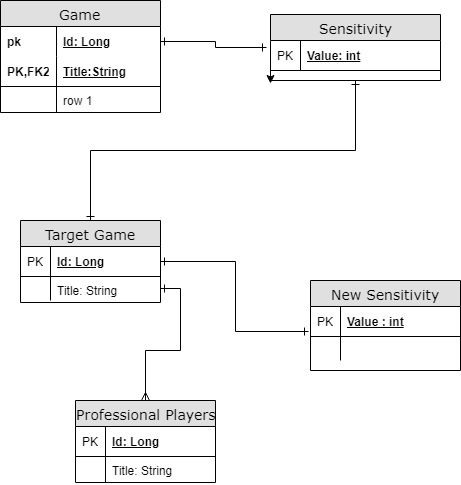

The diagram above was exported from draw.io. Its source (the exported page's mxGraphModel, read from the mxfile embedded in the PNG):
<mxGraphModel dx="1010" dy="582" grid="1" gridSize="10" guides="1" tooltips="1" connect="1" arrows="1" fold="1" page="1" pageScale="1" pageWidth="1100" pageHeight="850" background="#ffffff" math="0" shadow="0">
  <root>
    <mxCell id="0" />
    <mxCell id="1" parent="0" />
    <mxCell id="2e49270ec7c68f3f-1" value="Game" style="swimlane;html=1;fontStyle=0;childLayout=stackLayout;horizontal=1;startSize=26;fillColor=#e0e0e0;horizontalStack=0;resizeParent=1;resizeLast=0;collapsible=1;marginBottom=0;swimlaneFillColor=#ffffff;align=center;rounded=0;shadow=0;comic=0;labelBackgroundColor=none;strokeColor=#000000;strokeWidth=1;fontFamily=Verdana;fontSize=14;fontColor=#000000;" parent="1" vertex="1">
      <mxGeometry x="290" y="140" width="160" height="112" as="geometry" />
    </mxCell>
    <mxCell id="2e49270ec7c68f3f-2" value="Id: Long" style="shape=partialRectangle;top=0;left=0;right=0;bottom=0;html=1;align=left;verticalAlign=middle;fillColor=none;spacingLeft=60;spacingRight=4;whiteSpace=wrap;overflow=hidden;rotatable=0;points=[[0,0.5],[1,0.5]];portConstraint=eastwest;dropTarget=0;fontStyle=5;" parent="2e49270ec7c68f3f-1" vertex="1">
      <mxGeometry y="26" width="160" height="30" as="geometry" />
    </mxCell>
    <mxCell id="2e49270ec7c68f3f-3" value="pk" style="shape=partialRectangle;fontStyle=1;top=0;left=0;bottom=0;html=1;fillColor=none;align=left;verticalAlign=middle;spacingLeft=4;spacingRight=4;whiteSpace=wrap;overflow=hidden;rotatable=0;points=[];portConstraint=eastwest;part=1;" parent="2e49270ec7c68f3f-2" vertex="1" connectable="0">
      <mxGeometry width="56" height="30" as="geometry" />
    </mxCell>
    <mxCell id="2e49270ec7c68f3f-4" value="Title:String" style="shape=partialRectangle;top=0;left=0;right=0;bottom=1;html=1;align=left;verticalAlign=middle;fillColor=none;spacingLeft=60;spacingRight=4;whiteSpace=wrap;overflow=hidden;rotatable=0;points=[[0,0.5],[1,0.5]];portConstraint=eastwest;dropTarget=0;fontStyle=5;" parent="2e49270ec7c68f3f-1" vertex="1">
      <mxGeometry y="56" width="160" height="30" as="geometry" />
    </mxCell>
    <mxCell id="2e49270ec7c68f3f-5" value="PK,FK2" style="shape=partialRectangle;fontStyle=1;top=0;left=0;bottom=0;html=1;fillColor=none;align=left;verticalAlign=middle;spacingLeft=4;spacingRight=4;whiteSpace=wrap;overflow=hidden;rotatable=0;points=[];portConstraint=eastwest;part=1;" parent="2e49270ec7c68f3f-4" vertex="1" connectable="0">
      <mxGeometry width="56" height="30" as="geometry" />
    </mxCell>
    <mxCell id="2e49270ec7c68f3f-6" value="row 1" style="shape=partialRectangle;top=0;left=0;right=0;bottom=0;html=1;align=left;verticalAlign=top;fillColor=none;spacingLeft=60;spacingRight=4;whiteSpace=wrap;overflow=hidden;rotatable=0;points=[[0,0.5],[1,0.5]];portConstraint=eastwest;dropTarget=0;" parent="2e49270ec7c68f3f-1" vertex="1">
      <mxGeometry y="86" width="160" height="26" as="geometry" />
    </mxCell>
    <mxCell id="2e49270ec7c68f3f-7" value="" style="shape=partialRectangle;top=0;left=0;bottom=0;html=1;fillColor=none;align=left;verticalAlign=top;spacingLeft=4;spacingRight=4;whiteSpace=wrap;overflow=hidden;rotatable=0;points=[];portConstraint=eastwest;part=1;" parent="2e49270ec7c68f3f-6" vertex="1" connectable="0">
      <mxGeometry width="56" height="26" as="geometry" />
    </mxCell>
    <mxCell id="k8FTfkuxyYX0-35_XjBn-9" style="edgeStyle=orthogonalEdgeStyle;rounded=0;orthogonalLoop=1;jettySize=auto;html=1;exitX=0.5;exitY=1;exitDx=0;exitDy=0;entryX=0.5;entryY=0;entryDx=0;entryDy=0;startArrow=ERone;startFill=0;endArrow=ERone;endFill=0;" parent="1" source="2e49270ec7c68f3f-8" target="2e49270ec7c68f3f-19" edge="1">
      <mxGeometry relative="1" as="geometry" />
    </mxCell>
    <mxCell id="2e49270ec7c68f3f-8" value="Sensitivity" style="swimlane;html=1;fontStyle=0;childLayout=stackLayout;horizontal=1;startSize=26;fillColor=#e0e0e0;horizontalStack=0;resizeParent=1;resizeLast=0;collapsible=1;marginBottom=0;swimlaneFillColor=#ffffff;align=center;rounded=0;shadow=0;comic=0;labelBackgroundColor=none;strokeColor=#000000;strokeWidth=1;fontFamily=Verdana;fontSize=14;fontColor=#000000;swimlaneLine=1;" parent="1" vertex="1">
      <mxGeometry x="560" y="154" width="170" height="66" as="geometry" />
    </mxCell>
    <mxCell id="2e49270ec7c68f3f-9" value="Value: int" style="shape=partialRectangle;top=0;left=0;right=0;bottom=1;html=1;align=left;verticalAlign=middle;fillColor=none;spacingLeft=34;spacingRight=4;whiteSpace=wrap;overflow=hidden;rotatable=0;points=[[0,0.5],[1,0.5]];portConstraint=eastwest;dropTarget=0;fontStyle=5;" parent="2e49270ec7c68f3f-8" vertex="1">
      <mxGeometry y="26" width="170" height="30" as="geometry" />
    </mxCell>
    <mxCell id="2e49270ec7c68f3f-10" value="PK" style="shape=partialRectangle;top=0;left=0;bottom=0;html=1;fillColor=none;align=left;verticalAlign=middle;spacingLeft=4;spacingRight=4;whiteSpace=wrap;overflow=hidden;rotatable=0;points=[];portConstraint=eastwest;part=1;" parent="2e49270ec7c68f3f-9" vertex="1" connectable="0">
      <mxGeometry width="30" height="30" as="geometry" />
    </mxCell>
    <mxCell id="k8FTfkuxyYX0-35_XjBn-2" style="edgeStyle=orthogonalEdgeStyle;rounded=0;orthogonalLoop=1;jettySize=auto;html=1;exitX=0;exitY=0.5;exitDx=0;exitDy=0;entryX=0;entryY=0.5;entryDx=0;entryDy=0;" parent="2e49270ec7c68f3f-8" edge="1">
      <mxGeometry relative="1" as="geometry">
        <mxPoint y="61" as="sourcePoint" />
        <mxPoint y="69" as="targetPoint" />
      </mxGeometry>
    </mxCell>
    <mxCell id="2e49270ec7c68f3f-19" value="Target Game" style="swimlane;html=1;fontStyle=0;childLayout=stackLayout;horizontal=1;startSize=26;fillColor=#e0e0e0;horizontalStack=0;resizeParent=1;resizeLast=0;collapsible=1;marginBottom=0;swimlaneFillColor=#ffffff;align=center;rounded=0;shadow=0;comic=0;labelBackgroundColor=none;strokeColor=#000000;strokeWidth=1;fontFamily=Verdana;fontSize=14;fontColor=#000000;" parent="1" vertex="1">
      <mxGeometry x="310" y="360" width="140" height="82" as="geometry" />
    </mxCell>
    <mxCell id="2e49270ec7c68f3f-20" value="Id: Long" style="shape=partialRectangle;top=0;left=0;right=0;bottom=1;html=1;align=left;verticalAlign=middle;fillColor=none;spacingLeft=34;spacingRight=4;whiteSpace=wrap;overflow=hidden;rotatable=0;points=[[0,0.5],[1,0.5]];portConstraint=eastwest;dropTarget=0;fontStyle=5;" parent="2e49270ec7c68f3f-19" vertex="1">
      <mxGeometry y="26" width="140" height="30" as="geometry" />
    </mxCell>
    <mxCell id="2e49270ec7c68f3f-21" value="PK" style="shape=partialRectangle;top=0;left=0;bottom=0;html=1;fillColor=none;align=left;verticalAlign=middle;spacingLeft=4;spacingRight=4;whiteSpace=wrap;overflow=hidden;rotatable=0;points=[];portConstraint=eastwest;part=1;" parent="2e49270ec7c68f3f-20" vertex="1" connectable="0">
      <mxGeometry width="30" height="30" as="geometry" />
    </mxCell>
    <mxCell id="2e49270ec7c68f3f-22" value="Title: String" style="shape=partialRectangle;top=0;left=0;right=0;bottom=0;html=1;align=left;verticalAlign=top;fillColor=none;spacingLeft=34;spacingRight=4;whiteSpace=wrap;overflow=hidden;rotatable=0;points=[[0,0.5],[1,0.5]];portConstraint=eastwest;dropTarget=0;" parent="2e49270ec7c68f3f-19" vertex="1">
      <mxGeometry y="56" width="140" height="24" as="geometry" />
    </mxCell>
    <mxCell id="2e49270ec7c68f3f-23" value="" style="shape=partialRectangle;top=0;left=0;bottom=0;html=1;fillColor=none;align=left;verticalAlign=top;spacingLeft=4;spacingRight=4;whiteSpace=wrap;overflow=hidden;rotatable=0;points=[];portConstraint=eastwest;part=1;" parent="2e49270ec7c68f3f-22" vertex="1" connectable="0">
      <mxGeometry width="30" height="24" as="geometry" />
    </mxCell>
    <mxCell id="k8FTfkuxyYX0-35_XjBn-6" style="edgeStyle=orthogonalEdgeStyle;rounded=0;orthogonalLoop=1;jettySize=auto;html=1;entryX=-0.022;entryY=0.233;entryDx=0;entryDy=0;entryPerimeter=0;startArrow=ERone;startFill=0;endArrow=ERone;endFill=0;" parent="1" source="2e49270ec7c68f3f-2" target="2e49270ec7c68f3f-9" edge="1">
      <mxGeometry relative="1" as="geometry" />
    </mxCell>
    <mxCell id="k8FTfkuxyYX0-35_XjBn-10" value="New Sensitivity" style="swimlane;html=1;fontStyle=0;childLayout=stackLayout;horizontal=1;startSize=26;fillColor=#e0e0e0;horizontalStack=0;resizeParent=1;resizeLast=0;collapsible=1;marginBottom=0;swimlaneFillColor=#ffffff;align=center;rounded=0;shadow=0;comic=0;labelBackgroundColor=none;strokeColor=#000000;strokeWidth=1;fontFamily=Verdana;fontSize=14;fontColor=#000000;" parent="1" vertex="1">
      <mxGeometry x="600" y="420" width="150" height="90" as="geometry" />
    </mxCell>
    <mxCell id="k8FTfkuxyYX0-35_XjBn-11" value="Value : int" style="shape=partialRectangle;top=0;left=0;right=0;bottom=1;html=1;align=left;verticalAlign=middle;fillColor=none;spacingLeft=34;spacingRight=4;whiteSpace=wrap;overflow=hidden;rotatable=0;points=[[0,0.5],[1,0.5]];portConstraint=eastwest;dropTarget=0;fontStyle=5;" parent="k8FTfkuxyYX0-35_XjBn-10" vertex="1">
      <mxGeometry y="26" width="150" height="30" as="geometry" />
    </mxCell>
    <mxCell id="k8FTfkuxyYX0-35_XjBn-12" value="PK" style="shape=partialRectangle;top=0;left=0;bottom=0;html=1;fillColor=none;align=left;verticalAlign=middle;spacingLeft=4;spacingRight=4;whiteSpace=wrap;overflow=hidden;rotatable=0;points=[];portConstraint=eastwest;part=1;" parent="k8FTfkuxyYX0-35_XjBn-11" vertex="1" connectable="0">
      <mxGeometry width="30" height="30" as="geometry" />
    </mxCell>
    <mxCell id="k8FTfkuxyYX0-35_XjBn-13" value="" style="shape=partialRectangle;top=0;left=0;right=0;bottom=0;html=1;align=left;verticalAlign=top;fillColor=none;spacingLeft=34;spacingRight=4;whiteSpace=wrap;overflow=hidden;rotatable=0;points=[[0,0.5],[1,0.5]];portConstraint=eastwest;dropTarget=0;" parent="k8FTfkuxyYX0-35_XjBn-10" vertex="1">
      <mxGeometry y="56" width="150" height="24" as="geometry" />
    </mxCell>
    <mxCell id="k8FTfkuxyYX0-35_XjBn-14" value="" style="shape=partialRectangle;top=0;left=0;bottom=0;html=1;fillColor=none;align=left;verticalAlign=top;spacingLeft=4;spacingRight=4;whiteSpace=wrap;overflow=hidden;rotatable=0;points=[];portConstraint=eastwest;part=1;" parent="k8FTfkuxyYX0-35_XjBn-13" vertex="1" connectable="0">
      <mxGeometry width="30" height="24" as="geometry" />
    </mxCell>
    <mxCell id="k8FTfkuxyYX0-35_XjBn-15" style="edgeStyle=orthogonalEdgeStyle;rounded=0;orthogonalLoop=1;jettySize=auto;html=1;entryX=-0.016;entryY=0.833;entryDx=0;entryDy=0;entryPerimeter=0;startArrow=ERone;startFill=0;endArrow=ERone;endFill=0;" parent="1" source="2e49270ec7c68f3f-20" target="k8FTfkuxyYX0-35_XjBn-11" edge="1">
      <mxGeometry relative="1" as="geometry" />
    </mxCell>
    <mxCell id="k8FTfkuxyYX0-35_XjBn-16" value="Professional Players" style="swimlane;html=1;fontStyle=0;childLayout=stackLayout;horizontal=1;startSize=26;fillColor=#e0e0e0;horizontalStack=0;resizeParent=1;resizeLast=0;collapsible=1;marginBottom=0;swimlaneFillColor=#ffffff;align=center;rounded=0;shadow=0;comic=0;labelBackgroundColor=none;strokeColor=#000000;strokeWidth=1;fontFamily=Verdana;fontSize=14;fontColor=#000000;" parent="1" vertex="1">
      <mxGeometry x="365" y="540" width="140" height="82" as="geometry" />
    </mxCell>
    <mxCell id="k8FTfkuxyYX0-35_XjBn-17" value="Id: Long" style="shape=partialRectangle;top=0;left=0;right=0;bottom=1;html=1;align=left;verticalAlign=middle;fillColor=none;spacingLeft=34;spacingRight=4;whiteSpace=wrap;overflow=hidden;rotatable=0;points=[[0,0.5],[1,0.5]];portConstraint=eastwest;dropTarget=0;fontStyle=5;" parent="k8FTfkuxyYX0-35_XjBn-16" vertex="1">
      <mxGeometry y="26" width="140" height="30" as="geometry" />
    </mxCell>
    <mxCell id="k8FTfkuxyYX0-35_XjBn-18" value="PK" style="shape=partialRectangle;top=0;left=0;bottom=0;html=1;fillColor=none;align=left;verticalAlign=middle;spacingLeft=4;spacingRight=4;whiteSpace=wrap;overflow=hidden;rotatable=0;points=[];portConstraint=eastwest;part=1;" parent="k8FTfkuxyYX0-35_XjBn-17" vertex="1" connectable="0">
      <mxGeometry width="30" height="30" as="geometry" />
    </mxCell>
    <mxCell id="k8FTfkuxyYX0-35_XjBn-19" value="Title: String" style="shape=partialRectangle;top=0;left=0;right=0;bottom=0;html=1;align=left;verticalAlign=top;fillColor=none;spacingLeft=34;spacingRight=4;whiteSpace=wrap;overflow=hidden;rotatable=0;points=[[0,0.5],[1,0.5]];portConstraint=eastwest;dropTarget=0;" parent="k8FTfkuxyYX0-35_XjBn-16" vertex="1">
      <mxGeometry y="56" width="140" height="26" as="geometry" />
    </mxCell>
    <mxCell id="k8FTfkuxyYX0-35_XjBn-20" value="" style="shape=partialRectangle;top=0;left=0;bottom=0;html=1;fillColor=none;align=left;verticalAlign=top;spacingLeft=4;spacingRight=4;whiteSpace=wrap;overflow=hidden;rotatable=0;points=[];portConstraint=eastwest;part=1;" parent="k8FTfkuxyYX0-35_XjBn-19" vertex="1" connectable="0">
      <mxGeometry width="30" height="26" as="geometry" />
    </mxCell>
    <mxCell id="k8FTfkuxyYX0-35_XjBn-21" style="edgeStyle=orthogonalEdgeStyle;rounded=0;orthogonalLoop=1;jettySize=auto;html=1;startArrow=ERone;startFill=0;endArrow=ERmany;endFill=0;" parent="1" source="2e49270ec7c68f3f-22" target="k8FTfkuxyYX0-35_XjBn-16" edge="1">
      <mxGeometry relative="1" as="geometry" />
    </mxCell>
  </root>
</mxGraphModel>